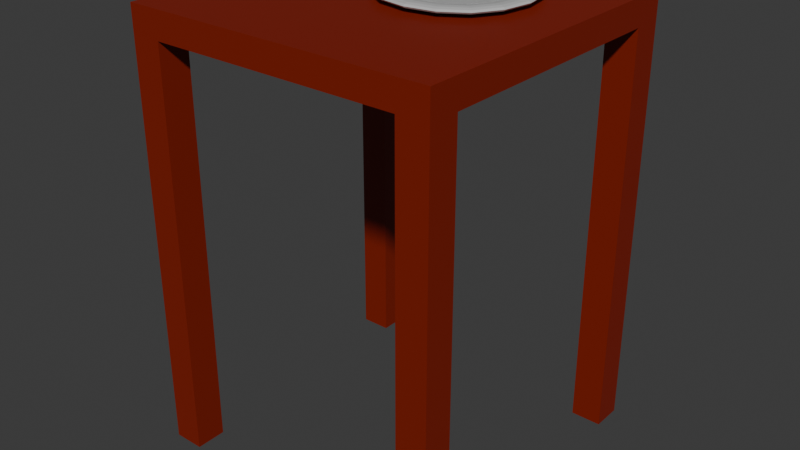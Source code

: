 # Source: Mesita.blend  (saved by Blender 5.1.30; exported with 4.5.12 LTS)
import bpy
from mathutils import Matrix  # noqa: F401  (used for matrix-valued properties, if any)

bpy.ops.wm.read_factory_settings(use_empty=True)
scene = bpy.context.scene
scene.name = 'Scene'

# ---- collections
col_collection = bpy.data.collections.new('Collection'); scene.collection.children.link(col_collection)

# ---- materials (node trees are filled in below, after node groups)
mat_material_002 = bpy.data.materials.new('Material.002')
mat_material_001 = bpy.data.materials.new('Material.001')

# ---- material node trees
mat_material_002.use_nodes = True; mat_material_002.node_tree.nodes.clear()
_N = mat_material_002.node_tree.nodes; _L = mat_material_002.node_tree.links
n0 = _N.new('ShaderNodeBsdfPrincipled'); n0.name = 'Principled BSDF'; n0.location = (-200, 100)
n0.inputs[0].default_value = (0.2244, 0.01084, 0.0, 1.0)
n1 = _N.new('ShaderNodeOutputMaterial'); n1.name = 'Material Output'; n1.location = (200, 100)
_L.new(n0.outputs[0], n1.inputs[0])
n1.is_active_output = True
mat_material_001.use_nodes = True; mat_material_001.node_tree.nodes.clear()
_N = mat_material_001.node_tree.nodes; _L = mat_material_001.node_tree.links
n0 = _N.new('ShaderNodeBsdfPrincipled'); n0.name = 'Principled BSDF'; n0.location = (-200, 100)
n0.inputs[0].default_value = (0.5472, 0.5472, 0.5472, 1.0)
n0.inputs[2].default_value = 0.1418
n1 = _N.new('ShaderNodeOutputMaterial'); n1.name = 'Material Output'; n1.location = (200, 100)
_L.new(n0.outputs[0], n1.inputs[0])
n1.is_active_output = True

# ---- world
world_world = bpy.data.worlds.new('World'); scene.world = world_world
world_world.use_nodes = True; world_world.node_tree.nodes.clear()
_N = world_world.node_tree.nodes; _L = world_world.node_tree.links
n0 = _N.new('ShaderNodeOutputWorld'); n0.name = 'World Output'; n0.location = (200, 100)
n1 = _N.new('ShaderNodeBackground'); n1.name = 'Background'; n1.location = (-200, 100)
n1.inputs[0].default_value = (0.05088, 0.05088, 0.05088, 1.0)
_L.new(n1.outputs[0], n0.inputs[0])
n0.is_active_output = True
world_world.color = (0.05088, 0.05088, 0.05088)
world_world.sun_shadow_jitter_overblur = 0.0

# ---- meshes
me_cube_001 = bpy.data.meshes.new('Cube.001')
me_cube_001.from_pydata([(-1.0, -1.0, 1.853), (-1.0, -1.0, 2.026), (-1.0, 1.0, 1.853), (-1.0, 1.0, 2.026), (1.0, -1.0, 1.853), (1.0, -1.0, 2.026), (1.0, 1.0, 1.853), (1.0, 1.0, 2.026)], [], [(0, 1, 3, 2), (2, 3, 7, 6), (6, 7, 5, 4), (4, 5, 1, 0), (2, 6, 4, 0), (7, 3, 1, 5)])
_uv = me_cube_001.uv_layers.new(name='UVMap')
_uv.uv.foreach_set('vector', [0.375, 0.0, 0.625, 0.0, 0.625, 0.25, 0.375, 0.25, 0.375, 0.25, 0.625, 0.25, 0.625, 0.5, 0.375, 0.5, 0.375, 0.5, 0.625, 0.5, 0.625, 0.75, 0.375, 0.75, 0.375, 0.75, 0.625, 0.75, 0.625, 1.0, 0.375, 1.0, 0.125, 0.5, 0.375, 0.5, 0.375, 0.75, 0.125, 0.75, 0.625, 0.5, 0.875, 0.5, 0.875, 0.75, 0.625, 0.75])
me_cube_001.materials.append(mat_material_002)
me_cube_001.update()
me_cube_002 = bpy.data.meshes.new('Cube.002')
me_cube_002.from_pydata([(-1.0, -1.0, -1.0), (-1.0, -1.0, 1.0), (-1.0, 1.0, -1.0), (-1.0, 1.0, 1.0), (1.0, -1.0, -1.0), (1.0, -1.0, 1.0), (1.0, 1.0, -1.0), (1.0, 1.0, 1.0)], [], [(0, 1, 3, 2), (2, 3, 7, 6), (6, 7, 5, 4), (4, 5, 1, 0), (2, 6, 4, 0), (7, 3, 1, 5)])
_uv = me_cube_002.uv_layers.new(name='UVMap')
_uv.uv.foreach_set('vector', [0.375, 0.0, 0.625, 0.0, 0.625, 0.25, 0.375, 0.25, 0.375, 0.25, 0.625, 0.25, 0.625, 0.5, 0.375, 0.5, 0.375, 0.5, 0.625, 0.5, 0.625, 0.75, 0.375, 0.75, 0.375, 0.75, 0.625, 0.75, 0.625, 1.0, 0.375, 1.0, 0.125, 0.5, 0.375, 0.5, 0.375, 0.75, 0.125, 0.75, 0.625, 0.5, 0.875, 0.5, 0.875, 0.75, 0.625, 0.75])
me_cube_002.materials.append(mat_material_002)
me_cube_002.update()
me_cube_003 = bpy.data.meshes.new('Cube.003')
me_cube_003.from_pydata([(-0.2851, -0.3176, -1.073), (-0.1089, -0.1414, -1.012), (-0.2851, 0.7232, -1.073), (-0.1089, 0.547, -1.012), (0.7557, -0.3176, -1.073), (0.5795, -0.1414, -1.012), (0.7557, 0.7232, -1.073), (0.5795, 0.547, -1.012), (-0.2851, -0.3176, -1.012), (-0.2851, 0.7232, -1.012), (0.7557, 0.7232, -1.012), (0.7557, -0.3176, -1.012), (-0.1089, -0.1414, -1.065), (-0.1089, 0.547, -1.065), (0.5795, 0.547, -1.065), (0.5795, -0.1414, -1.065), (-0.1089, -0.1414, -1.087), (-0.1089, 0.547, -1.087), (0.5795, 0.547, -1.087), (0.5795, -0.1414, -1.087)], [], [(0, 8, 9, 2), (2, 9, 10, 6), (6, 10, 11, 4), (4, 11, 8, 0), (2, 6, 4, 0), (5, 7, 14, 15), (1, 3, 9, 8), (3, 7, 10, 9), (7, 5, 11, 10), (5, 1, 8, 11), (15, 14, 18, 19), (3, 1, 12, 13), (1, 5, 15, 12), (7, 3, 13, 14), (18, 17, 16, 19), (13, 12, 16, 17), (12, 15, 19, 16), (14, 13, 17, 18)])
_uv = me_cube_003.uv_layers.new(name='UVMap')
_uv.uv.foreach_set('vector', [0.375, 0.0, 0.625, 0.0, 0.625, 0.25, 0.375, 0.25, 0.375, 0.25, 0.625, 0.25, 0.625, 0.5, 0.375, 0.5, 0.375, 0.5, 0.625, 0.5, 0.625, 0.75, 0.375, 0.75, 0.375, 0.75, 0.625, 0.75, 0.625, 1.0, 0.375, 1.0, 0.125, 0.5, 0.375, 0.5, 0.375, 0.75, 0.125, 0.75, 0.6673, 0.7077, 0.6673, 0.5423, 0.6673, 0.5423, 0.6673, 0.7077, 0.8327, 0.7077, 0.8327, 0.5423, 0.875, 0.5, 0.875, 0.75, 0.8327, 0.5423, 0.6673, 0.5423, 0.625, 0.5, 0.875, 0.5, 0.6673, 0.5423, 0.6673, 0.7077, 0.625, 0.75, 0.625, 0.5, 0.6673, 0.7077, 0.8327, 0.7077, 0.875, 0.75, 0.625, 0.75, 0.6673, 0.7077, 0.6673, 0.5423, 0.6673, 0.5423, 0.6673, 0.7077, 0.8327, 0.5423, 0.8327, 0.7077, 0.8327, 0.7077, 0.8327, 0.5423, 0.8327, 0.7077, 0.6673, 0.7077, 0.6673, 0.7077, 0.8327, 0.7077, 0.6673, 0.5423, 0.8327, 0.5423, 0.8327, 0.5423, 0.6673, 0.5423, 0.6673, 0.5423, 0.8327, 0.5423, 0.8327, 0.7077, 0.6673, 0.7077, 0.8327, 0.5423, 0.8327, 0.7077, 0.8327, 0.7077, 0.8327, 0.5423, 0.8327, 0.7077, 0.6673, 0.7077, 0.6673, 0.7077, 0.8327, 0.7077, 0.6673, 0.5423, 0.8327, 0.5423, 0.8327, 0.5423, 0.6673, 0.5423])
me_cube_003.materials.append(mat_material_001)
me_cube_003.update()

# ---- objects
ob_cube = bpy.data.objects.new('Cube', me_cube_001)
ob_cube_001 = bpy.data.objects.new('Cube.001', me_cube_002)
ob_cube_002 = bpy.data.objects.new('Cube.002', me_cube_003)

# ---- transforms, parenting, visibility, modifiers, constraints
ob_cube.location = (0.0, 0.0, 0.0)
ob_cube_001.location = (0.9014, -0.9014, 0.5353)
ob_cube_001.scale = (0.09857, 0.09857, 1.318)
_m = ob_cube_001.modifiers.new('Mirror', 'MIRROR')
_m.use_axis = (True, True, False)
_m.mirror_object = ob_cube
ob_cube_002.location = (0.0, 0.0, 3.098)
_m = ob_cube_002.modifiers.new('Subdivision', 'SUBSURF')

# ---- collection membership
col_collection.objects.link(ob_cube)
col_collection.objects.link(ob_cube_001)
col_collection.objects.link(ob_cube_002)

# ---- scene / render settings (as saved in the file)
scene.frame_start = 1; scene.frame_end = 250; scene.frame_set(1)
scene.render.engine = 'BLENDER_EEVEE_NEXT'
scene.render.bake_bias = 0.0
scene.render.bake_samples = 0
scene.cycles.sampling_pattern = 'TABULATED_SOBOL'
scene.eevee.use_volume_custom_range = False
bpy.context.view_layer.update()

# ---- added for rendering (the .blend has no active camera and no usable light): camera, sun
cam_auto = bpy.data.cameras.new('AutoCamera')
cam_auto.lens = 50.0
cam_auto.sensor_width = 36.0
cam_auto.clip_end = 1000.0
ob_auto_camera = bpy.data.objects.new('AutoCamera', cam_auto)
scene.collection.objects.link(ob_auto_camera)
ob_auto_camera.location = (3.72695, -4.47234, 3.63318)
ob_auto_camera.rotation_euler = (1.09748, -7.21219e-08, 0.694738)
scene.camera = ob_auto_camera
light_auto_sun = bpy.data.lights.new('AutoSun', 'SUN')
light_auto_sun.energy = 3.0
light_auto_sun.angle = 0.0523599
ob_auto_sun = bpy.data.objects.new('AutoSun', light_auto_sun)
scene.collection.objects.link(ob_auto_sun)
ob_auto_sun.rotation_euler = (0.872665, 0.174533, 0.523599)
bpy.context.view_layer.update()
